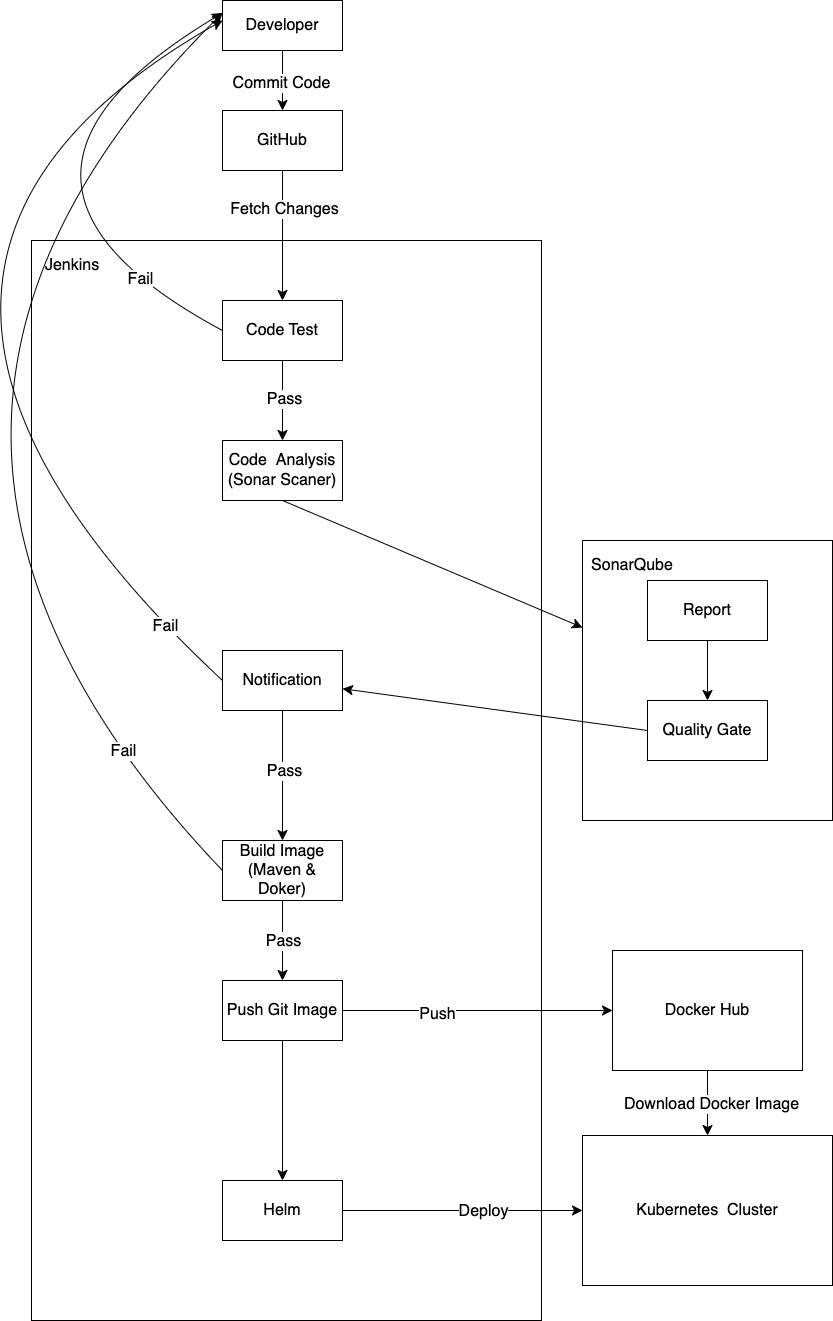

The diagram above was exported from draw.io. Its source (the exported page's mxGraphModel, read from the mxfile embedded in the PNG):
<mxGraphModel dx="978" dy="701" grid="1" gridSize="10" guides="1" tooltips="1" connect="1" arrows="1" fold="1" page="0" pageScale="1" pageWidth="827" pageHeight="1169" math="0" shadow="0">
  <root>
    <mxCell id="WIyWlLk6GJQsqaUBKTNV-0" />
    <mxCell id="WIyWlLk6GJQsqaUBKTNV-1" parent="WIyWlLk6GJQsqaUBKTNV-0" />
    <mxCell id="aR4ZrQk9a5F5rzeJX8ib-24" style="edgeStyle=none;curved=1;rounded=0;orthogonalLoop=1;jettySize=auto;html=1;exitX=0;exitY=0.25;exitDx=0;exitDy=0;entryX=0;entryY=0.5;entryDx=0;entryDy=0;fontSize=12;startSize=8;endSize=8;" parent="WIyWlLk6GJQsqaUBKTNV-1" source="aR4ZrQk9a5F5rzeJX8ib-20" target="aR4ZrQk9a5F5rzeJX8ib-23" edge="1">
      <mxGeometry relative="1" as="geometry" />
    </mxCell>
    <mxCell id="aR4ZrQk9a5F5rzeJX8ib-29" style="edgeStyle=none;curved=1;rounded=0;orthogonalLoop=1;jettySize=auto;html=1;exitX=0;exitY=0.25;exitDx=0;exitDy=0;entryX=0;entryY=0.5;entryDx=0;entryDy=0;fontSize=12;startSize=8;endSize=8;" parent="WIyWlLk6GJQsqaUBKTNV-1" source="aR4ZrQk9a5F5rzeJX8ib-20" target="aR4ZrQk9a5F5rzeJX8ib-23" edge="1">
      <mxGeometry relative="1" as="geometry" />
    </mxCell>
    <mxCell id="aR4ZrQk9a5F5rzeJX8ib-20" value="" style="rounded=0;whiteSpace=wrap;html=1;fontSize=16;" parent="WIyWlLk6GJQsqaUBKTNV-1" vertex="1">
      <mxGeometry x="710" y="610" width="250" height="280" as="geometry" />
    </mxCell>
    <mxCell id="aR4ZrQk9a5F5rzeJX8ib-11" value="" style="rounded=0;whiteSpace=wrap;html=1;fontSize=16;" parent="WIyWlLk6GJQsqaUBKTNV-1" vertex="1">
      <mxGeometry x="159" y="310" width="510" height="1080" as="geometry" />
    </mxCell>
    <mxCell id="aR4ZrQk9a5F5rzeJX8ib-9" style="edgeStyle=none;curved=1;rounded=0;orthogonalLoop=1;jettySize=auto;html=1;exitX=0.5;exitY=1;exitDx=0;exitDy=0;fontSize=12;startSize=8;endSize=8;" parent="WIyWlLk6GJQsqaUBKTNV-1" source="aR4ZrQk9a5F5rzeJX8ib-6" target="aR4ZrQk9a5F5rzeJX8ib-8" edge="1">
      <mxGeometry relative="1" as="geometry" />
    </mxCell>
    <mxCell id="aR4ZrQk9a5F5rzeJX8ib-10" value="Commit Code" style="edgeLabel;html=1;align=center;verticalAlign=middle;resizable=0;points=[];fontSize=16;" parent="aR4ZrQk9a5F5rzeJX8ib-9" connectable="0" vertex="1">
      <mxGeometry x="0.0704" y="-2" relative="1" as="geometry">
        <mxPoint as="offset" />
      </mxGeometry>
    </mxCell>
    <mxCell id="aR4ZrQk9a5F5rzeJX8ib-6" value="Developer" style="rounded=0;whiteSpace=wrap;html=1;fontSize=16;" parent="WIyWlLk6GJQsqaUBKTNV-1" vertex="1">
      <mxGeometry x="350" y="70" width="120" height="50" as="geometry" />
    </mxCell>
    <mxCell id="aR4ZrQk9a5F5rzeJX8ib-14" style="edgeStyle=none;curved=1;rounded=0;orthogonalLoop=1;jettySize=auto;html=1;exitX=0.5;exitY=1;exitDx=0;exitDy=0;entryX=0.5;entryY=0;entryDx=0;entryDy=0;fontSize=12;startSize=8;endSize=8;" parent="WIyWlLk6GJQsqaUBKTNV-1" source="aR4ZrQk9a5F5rzeJX8ib-8" target="aR4ZrQk9a5F5rzeJX8ib-13" edge="1">
      <mxGeometry relative="1" as="geometry" />
    </mxCell>
    <mxCell id="aR4ZrQk9a5F5rzeJX8ib-15" value="Fetch Changes" style="edgeLabel;html=1;align=center;verticalAlign=middle;resizable=0;points=[];fontSize=16;" parent="aR4ZrQk9a5F5rzeJX8ib-14" connectable="0" vertex="1">
      <mxGeometry x="-0.4205" y="1" relative="1" as="geometry">
        <mxPoint as="offset" />
      </mxGeometry>
    </mxCell>
    <mxCell id="aR4ZrQk9a5F5rzeJX8ib-8" value="GitHub" style="rounded=0;whiteSpace=wrap;html=1;fontSize=16;" parent="WIyWlLk6GJQsqaUBKTNV-1" vertex="1">
      <mxGeometry x="350" y="180" width="120" height="60" as="geometry" />
    </mxCell>
    <mxCell id="aR4ZrQk9a5F5rzeJX8ib-12" value="Jenkins" style="text;html=1;strokeColor=none;fillColor=none;align=center;verticalAlign=middle;whiteSpace=wrap;rounded=0;fontSize=16;" parent="WIyWlLk6GJQsqaUBKTNV-1" vertex="1">
      <mxGeometry x="170" y="320" width="60" height="30" as="geometry" />
    </mxCell>
    <mxCell id="aR4ZrQk9a5F5rzeJX8ib-19" style="edgeStyle=none;curved=1;rounded=0;orthogonalLoop=1;jettySize=auto;html=1;exitX=0.5;exitY=1;exitDx=0;exitDy=0;entryX=0.5;entryY=0;entryDx=0;entryDy=0;fontSize=12;startSize=8;endSize=8;" parent="WIyWlLk6GJQsqaUBKTNV-1" source="aR4ZrQk9a5F5rzeJX8ib-13" target="aR4ZrQk9a5F5rzeJX8ib-18" edge="1">
      <mxGeometry relative="1" as="geometry" />
    </mxCell>
    <mxCell id="aR4ZrQk9a5F5rzeJX8ib-26" value="Pass" style="edgeLabel;html=1;align=center;verticalAlign=middle;resizable=0;points=[];fontSize=16;" parent="aR4ZrQk9a5F5rzeJX8ib-19" connectable="0" vertex="1">
      <mxGeometry x="-0.0583" y="1" relative="1" as="geometry">
        <mxPoint as="offset" />
      </mxGeometry>
    </mxCell>
    <mxCell id="aR4ZrQk9a5F5rzeJX8ib-27" style="edgeStyle=none;curved=1;rounded=0;orthogonalLoop=1;jettySize=auto;html=1;exitX=0;exitY=0.5;exitDx=0;exitDy=0;fontSize=12;startSize=8;endSize=8;entryX=0;entryY=0.25;entryDx=0;entryDy=0;" parent="WIyWlLk6GJQsqaUBKTNV-1" source="aR4ZrQk9a5F5rzeJX8ib-13" target="aR4ZrQk9a5F5rzeJX8ib-6" edge="1">
      <mxGeometry relative="1" as="geometry">
        <mxPoint x="100" y="320" as="targetPoint" />
        <Array as="points">
          <mxPoint x="70" y="250" />
        </Array>
      </mxGeometry>
    </mxCell>
    <mxCell id="aR4ZrQk9a5F5rzeJX8ib-28" value="Fail" style="edgeLabel;html=1;align=center;verticalAlign=middle;resizable=0;points=[];fontSize=16;" parent="aR4ZrQk9a5F5rzeJX8ib-27" connectable="0" vertex="1">
      <mxGeometry x="-0.6975" y="-7" relative="1" as="geometry">
        <mxPoint as="offset" />
      </mxGeometry>
    </mxCell>
    <mxCell id="aR4ZrQk9a5F5rzeJX8ib-13" value="Code Test" style="rounded=0;whiteSpace=wrap;html=1;fontSize=16;" parent="WIyWlLk6GJQsqaUBKTNV-1" vertex="1">
      <mxGeometry x="350" y="370" width="120" height="60" as="geometry" />
    </mxCell>
    <mxCell id="aR4ZrQk9a5F5rzeJX8ib-21" style="edgeStyle=none;curved=1;rounded=0;orthogonalLoop=1;jettySize=auto;html=1;exitX=0.5;exitY=1;exitDx=0;exitDy=0;fontSize=12;startSize=8;endSize=8;" parent="WIyWlLk6GJQsqaUBKTNV-1" source="aR4ZrQk9a5F5rzeJX8ib-18" target="aR4ZrQk9a5F5rzeJX8ib-20" edge="1">
      <mxGeometry relative="1" as="geometry" />
    </mxCell>
    <mxCell id="aR4ZrQk9a5F5rzeJX8ib-18" value="Code &amp;nbsp;Analysis&lt;br&gt;(Sonar Scaner)" style="rounded=0;whiteSpace=wrap;html=1;fontSize=16;" parent="WIyWlLk6GJQsqaUBKTNV-1" vertex="1">
      <mxGeometry x="350" y="510" width="120" height="60" as="geometry" />
    </mxCell>
    <mxCell id="aR4ZrQk9a5F5rzeJX8ib-22" value="SonarQube" style="text;html=1;strokeColor=none;fillColor=none;align=center;verticalAlign=middle;whiteSpace=wrap;rounded=0;fontSize=16;" parent="WIyWlLk6GJQsqaUBKTNV-1" vertex="1">
      <mxGeometry x="730" y="620" width="60" height="30" as="geometry" />
    </mxCell>
    <mxCell id="aR4ZrQk9a5F5rzeJX8ib-30" style="edgeStyle=none;curved=1;rounded=0;orthogonalLoop=1;jettySize=auto;html=1;exitX=0.5;exitY=1;exitDx=0;exitDy=0;fontSize=12;startSize=8;endSize=8;" parent="WIyWlLk6GJQsqaUBKTNV-1" source="aR4ZrQk9a5F5rzeJX8ib-23" target="aR4ZrQk9a5F5rzeJX8ib-25" edge="1">
      <mxGeometry relative="1" as="geometry" />
    </mxCell>
    <mxCell id="aR4ZrQk9a5F5rzeJX8ib-23" value="Report" style="rounded=0;whiteSpace=wrap;html=1;fontSize=16;" parent="WIyWlLk6GJQsqaUBKTNV-1" vertex="1">
      <mxGeometry x="775" y="650" width="120" height="60" as="geometry" />
    </mxCell>
    <mxCell id="aR4ZrQk9a5F5rzeJX8ib-33" style="edgeStyle=none;curved=1;rounded=0;orthogonalLoop=1;jettySize=auto;html=1;exitX=0;exitY=0.5;exitDx=0;exitDy=0;fontSize=12;startSize=8;endSize=8;" parent="WIyWlLk6GJQsqaUBKTNV-1" source="aR4ZrQk9a5F5rzeJX8ib-25" target="aR4ZrQk9a5F5rzeJX8ib-32" edge="1">
      <mxGeometry relative="1" as="geometry" />
    </mxCell>
    <mxCell id="aR4ZrQk9a5F5rzeJX8ib-25" value="Quality Gate" style="rounded=0;whiteSpace=wrap;html=1;fontSize=16;" parent="WIyWlLk6GJQsqaUBKTNV-1" vertex="1">
      <mxGeometry x="775" y="770" width="120" height="60" as="geometry" />
    </mxCell>
    <mxCell id="aR4ZrQk9a5F5rzeJX8ib-38" style="edgeStyle=none;curved=1;rounded=0;orthogonalLoop=1;jettySize=auto;html=1;exitX=0;exitY=0.5;exitDx=0;exitDy=0;entryX=0;entryY=0.25;entryDx=0;entryDy=0;fontSize=12;startSize=8;endSize=8;" parent="WIyWlLk6GJQsqaUBKTNV-1" source="aR4ZrQk9a5F5rzeJX8ib-31" target="aR4ZrQk9a5F5rzeJX8ib-6" edge="1">
      <mxGeometry relative="1" as="geometry">
        <Array as="points">
          <mxPoint x="-70" y="500" />
        </Array>
      </mxGeometry>
    </mxCell>
    <mxCell id="aR4ZrQk9a5F5rzeJX8ib-39" value="Fail" style="edgeLabel;html=1;align=center;verticalAlign=middle;resizable=0;points=[];fontSize=16;" parent="aR4ZrQk9a5F5rzeJX8ib-38" connectable="0" vertex="1">
      <mxGeometry x="-0.7426" y="-10" relative="1" as="geometry">
        <mxPoint as="offset" />
      </mxGeometry>
    </mxCell>
    <mxCell id="aR4ZrQk9a5F5rzeJX8ib-41" style="edgeStyle=none;curved=1;rounded=0;orthogonalLoop=1;jettySize=auto;html=1;exitX=0.5;exitY=1;exitDx=0;exitDy=0;entryX=0.5;entryY=0;entryDx=0;entryDy=0;fontSize=12;startSize=8;endSize=8;" parent="WIyWlLk6GJQsqaUBKTNV-1" source="aR4ZrQk9a5F5rzeJX8ib-31" target="aR4ZrQk9a5F5rzeJX8ib-40" edge="1">
      <mxGeometry relative="1" as="geometry" />
    </mxCell>
    <mxCell id="aR4ZrQk9a5F5rzeJX8ib-42" value="Pass" style="edgeLabel;html=1;align=center;verticalAlign=middle;resizable=0;points=[];fontSize=16;" parent="aR4ZrQk9a5F5rzeJX8ib-41" connectable="0" vertex="1">
      <mxGeometry x="-0.3917" y="5" relative="1" as="geometry">
        <mxPoint x="-5" y="16" as="offset" />
      </mxGeometry>
    </mxCell>
    <mxCell id="aR4ZrQk9a5F5rzeJX8ib-31" value="Build Image&lt;br&gt;(Maven &amp;amp; Doker)" style="rounded=0;whiteSpace=wrap;html=1;fontSize=16;" parent="WIyWlLk6GJQsqaUBKTNV-1" vertex="1">
      <mxGeometry x="350" y="910" width="120" height="60" as="geometry" />
    </mxCell>
    <mxCell id="aR4ZrQk9a5F5rzeJX8ib-34" style="edgeStyle=none;curved=1;rounded=0;orthogonalLoop=1;jettySize=auto;html=1;exitX=0.5;exitY=1;exitDx=0;exitDy=0;entryX=0.5;entryY=0;entryDx=0;entryDy=0;fontSize=12;startSize=8;endSize=8;" parent="WIyWlLk6GJQsqaUBKTNV-1" source="aR4ZrQk9a5F5rzeJX8ib-32" target="aR4ZrQk9a5F5rzeJX8ib-31" edge="1">
      <mxGeometry relative="1" as="geometry" />
    </mxCell>
    <mxCell id="aR4ZrQk9a5F5rzeJX8ib-35" value="Pass" style="edgeLabel;html=1;align=center;verticalAlign=middle;resizable=0;points=[];fontSize=16;" parent="aR4ZrQk9a5F5rzeJX8ib-34" connectable="0" vertex="1">
      <mxGeometry x="-0.0786" y="1" relative="1" as="geometry">
        <mxPoint as="offset" />
      </mxGeometry>
    </mxCell>
    <mxCell id="aR4ZrQk9a5F5rzeJX8ib-36" style="edgeStyle=none;curved=1;rounded=0;orthogonalLoop=1;jettySize=auto;html=1;exitX=0;exitY=0.5;exitDx=0;exitDy=0;fontSize=12;startSize=8;endSize=8;" parent="WIyWlLk6GJQsqaUBKTNV-1" source="aR4ZrQk9a5F5rzeJX8ib-32" edge="1">
      <mxGeometry relative="1" as="geometry">
        <mxPoint x="350" y="90" as="targetPoint" />
        <Array as="points">
          <mxPoint x="-90" y="340" />
        </Array>
      </mxGeometry>
    </mxCell>
    <mxCell id="aR4ZrQk9a5F5rzeJX8ib-37" value="Fail" style="edgeLabel;html=1;align=center;verticalAlign=middle;resizable=0;points=[];fontSize=16;" parent="aR4ZrQk9a5F5rzeJX8ib-36" connectable="0" vertex="1">
      <mxGeometry x="-0.8586" relative="1" as="geometry">
        <mxPoint y="-1" as="offset" />
      </mxGeometry>
    </mxCell>
    <mxCell id="aR4ZrQk9a5F5rzeJX8ib-32" value="Notification" style="rounded=0;whiteSpace=wrap;html=1;fontSize=16;" parent="WIyWlLk6GJQsqaUBKTNV-1" vertex="1">
      <mxGeometry x="350" y="720" width="120" height="60" as="geometry" />
    </mxCell>
    <mxCell id="aR4ZrQk9a5F5rzeJX8ib-44" style="edgeStyle=none;curved=1;rounded=0;orthogonalLoop=1;jettySize=auto;html=1;exitX=1;exitY=0.5;exitDx=0;exitDy=0;fontSize=12;startSize=8;endSize=8;" parent="WIyWlLk6GJQsqaUBKTNV-1" source="aR4ZrQk9a5F5rzeJX8ib-40" target="aR4ZrQk9a5F5rzeJX8ib-43" edge="1">
      <mxGeometry relative="1" as="geometry" />
    </mxCell>
    <mxCell id="aR4ZrQk9a5F5rzeJX8ib-45" value="Push" style="edgeLabel;html=1;align=center;verticalAlign=middle;resizable=0;points=[];fontSize=16;" parent="aR4ZrQk9a5F5rzeJX8ib-44" connectable="0" vertex="1">
      <mxGeometry x="-0.307" y="-3" relative="1" as="geometry">
        <mxPoint as="offset" />
      </mxGeometry>
    </mxCell>
    <mxCell id="aR4ZrQk9a5F5rzeJX8ib-47" style="edgeStyle=none;curved=1;rounded=0;orthogonalLoop=1;jettySize=auto;html=1;exitX=0.5;exitY=1;exitDx=0;exitDy=0;fontSize=12;startSize=8;endSize=8;" parent="WIyWlLk6GJQsqaUBKTNV-1" source="aR4ZrQk9a5F5rzeJX8ib-40" target="aR4ZrQk9a5F5rzeJX8ib-46" edge="1">
      <mxGeometry relative="1" as="geometry" />
    </mxCell>
    <mxCell id="aR4ZrQk9a5F5rzeJX8ib-40" value="Push Git Image" style="rounded=0;whiteSpace=wrap;html=1;fontSize=16;" parent="WIyWlLk6GJQsqaUBKTNV-1" vertex="1">
      <mxGeometry x="350" y="1050" width="120" height="60" as="geometry" />
    </mxCell>
    <mxCell id="aR4ZrQk9a5F5rzeJX8ib-51" style="edgeStyle=none;curved=1;rounded=0;orthogonalLoop=1;jettySize=auto;html=1;exitX=0.5;exitY=1;exitDx=0;exitDy=0;fontSize=12;startSize=8;endSize=8;" parent="WIyWlLk6GJQsqaUBKTNV-1" source="aR4ZrQk9a5F5rzeJX8ib-43" target="aR4ZrQk9a5F5rzeJX8ib-49" edge="1">
      <mxGeometry relative="1" as="geometry" />
    </mxCell>
    <mxCell id="aR4ZrQk9a5F5rzeJX8ib-52" value="Download Docker Image" style="edgeLabel;html=1;align=center;verticalAlign=middle;resizable=0;points=[];fontSize=16;" parent="aR4ZrQk9a5F5rzeJX8ib-51" connectable="0" vertex="1">
      <mxGeometry x="0.0222" y="3" relative="1" as="geometry">
        <mxPoint as="offset" />
      </mxGeometry>
    </mxCell>
    <mxCell id="aR4ZrQk9a5F5rzeJX8ib-43" value="Docker Hub" style="rounded=0;whiteSpace=wrap;html=1;fontSize=16;" parent="WIyWlLk6GJQsqaUBKTNV-1" vertex="1">
      <mxGeometry x="740" y="1020" width="190" height="120" as="geometry" />
    </mxCell>
    <mxCell id="aR4ZrQk9a5F5rzeJX8ib-50" style="edgeStyle=none;curved=1;rounded=0;orthogonalLoop=1;jettySize=auto;html=1;exitX=1;exitY=0.5;exitDx=0;exitDy=0;entryX=0;entryY=0.5;entryDx=0;entryDy=0;fontSize=12;startSize=8;endSize=8;" parent="WIyWlLk6GJQsqaUBKTNV-1" source="aR4ZrQk9a5F5rzeJX8ib-46" target="aR4ZrQk9a5F5rzeJX8ib-49" edge="1">
      <mxGeometry relative="1" as="geometry" />
    </mxCell>
    <mxCell id="aR4ZrQk9a5F5rzeJX8ib-53" value="Deploy" style="edgeLabel;html=1;align=center;verticalAlign=middle;resizable=0;points=[];fontSize=16;" parent="aR4ZrQk9a5F5rzeJX8ib-50" connectable="0" vertex="1">
      <mxGeometry x="0.1685" relative="1" as="geometry">
        <mxPoint as="offset" />
      </mxGeometry>
    </mxCell>
    <mxCell id="aR4ZrQk9a5F5rzeJX8ib-46" value="Helm" style="rounded=0;whiteSpace=wrap;html=1;fontSize=16;" parent="WIyWlLk6GJQsqaUBKTNV-1" vertex="1">
      <mxGeometry x="350" y="1250" width="120" height="60" as="geometry" />
    </mxCell>
    <mxCell id="aR4ZrQk9a5F5rzeJX8ib-49" value="Kubernetes &amp;nbsp;Cluster" style="rounded=0;whiteSpace=wrap;html=1;fontSize=16;" parent="WIyWlLk6GJQsqaUBKTNV-1" vertex="1">
      <mxGeometry x="710" y="1205" width="250" height="150" as="geometry" />
    </mxCell>
  </root>
</mxGraphModel>